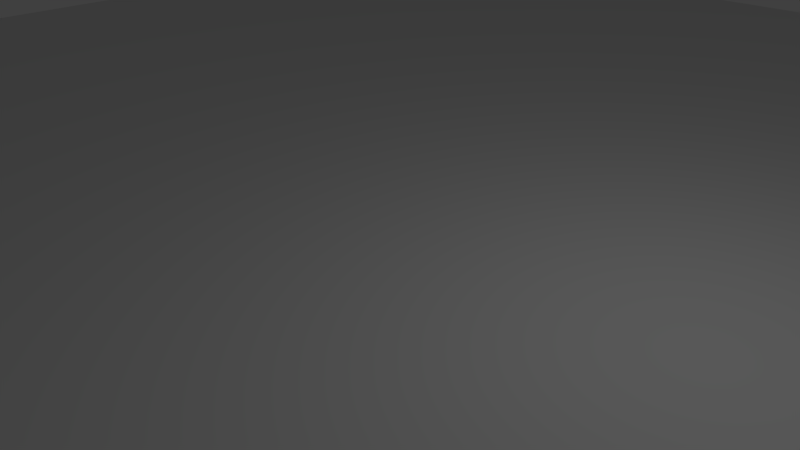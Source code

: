 # Source: MountainBig.blend  (saved by Blender 2.62.0; exported with 4.5.12 LTS)
import bpy
from mathutils import Matrix  # noqa: F401  (used for matrix-valued properties, if any)

bpy.ops.wm.read_factory_settings(use_empty=True)
scene = bpy.context.scene
scene.name = 'Scene'

# ---- collections
col_collection_1 = bpy.data.collections.new('Collection 1'); scene.collection.children.link(col_collection_1)

# ---- world
world_world = bpy.data.worlds.new('World'); scene.world = world_world
world_world.color = (0.05088, 0.05088, 0.05088)
world_world.use_sun_shadow = False
world_world.sun_shadow_jitter_overblur = 0.0
world_world.cycles.sampling_method = 'MANUAL'
world_world.cycles.sample_map_resolution = 256

# ---- cameras
cam_camera = bpy.data.cameras.new('Camera')
cam_camera.clip_end = 100.0
cam_camera.lens = 35.0
cam_camera.sensor_width = 32.0
cam_camera.sensor_height = 18.0
cam_camera.ortho_scale = 7.314
cam_camera.dof.focus_distance = 0.0
cam_camera.dof.aperture_fstop = 128.0

# ---- lights
light_lamp = bpy.data.lights.new('Lamp', 'POINT')
light_lamp.transmission_factor = 0.0
light_lamp.cutoff_distance = 30.0
light_lamp.energy = 100.0
light_lamp.shadow_buffer_clip_start = 1.001
light_lamp.shadow_soft_size = 1.0
light_lamp.shadow_maximum_resolution = 0.006
light_lamp.use_absolute_resolution = True
light_lamp.cycles.use_multiple_importance_sampling = False

# ---- meshes
me_plane = bpy.data.meshes.new('Plane')
me_plane.from_pydata([(-16.86, 16.86, 3.056e-06), (-16.86, -16.86, -6.004e-06), (16.86, -16.86, -3.056e-06), (16.86, 16.86, 6.004e-06), (1.617e-06, -16.86, -4.53e-06), (-16.86, -2.602e-06, -1.474e-06), (-2.498e-06, 16.86, 4.53e-06), (16.86, 3.864e-06, 1.474e-06), (-1.468e-07, 6.31e-07, -3.645e-14), (-8.429, -16.86, -5.267e-06), (8.429, -16.86, -3.793e-06), (-16.86, -8.429, -3.739e-06), (-16.86, 8.429, 7.912e-07), (8.429, 16.86, 5.267e-06), (-8.429, 16.86, 3.793e-06), (16.86, 8.429, 3.739e-06), (16.86, -8.429, -7.912e-07), (-8.429, -9.854e-07, -7.369e-07), (7.349e-07, -8.429, -2.265e-06), (8.429, 2.247e-06, 7.369e-07), (-1.322e-06, 8.429, 2.265e-06), (-8.429, -8.429, -3.002e-06), (8.429, -8.429, -1.528e-06), (-8.429, 8.429, 1.528e-06), (8.429, 8.429, 3.002e-06)], [], [(9, 1, 11, 21), (4, 9, 21, 18), (21, 11, 5, 17), (18, 21, 17, 8), (10, 4, 18, 22), (2, 10, 22, 16), (22, 18, 8, 19), (16, 22, 19, 7), (17, 5, 12, 23), (8, 17, 23, 20), (0, 14, 23, 12), (20, 23, 14, 6), (19, 8, 20, 24), (7, 19, 24, 15), (24, 20, 6, 13), (15, 24, 13, 3)])
_uv = me_plane.uv_layers.new(name='UVMap')
_uv.uv.foreach_set('vector', [0.75, 0.0, 1.0, 0.0, 1.0, 0.25, 0.75, 0.25, 0.5, 0.0, 0.75, 0.0, 0.75, 0.25, 0.5, 0.25, 0.75, 0.25, 1.0, 0.25, 1.0, 0.5, 0.75, 0.5, 0.5, 0.25, 0.75, 0.25, 0.75, 0.5, 0.5, 0.5, 0.25, 0.0, 0.5, 0.0, 0.5, 0.25, 0.25, 0.25, 0.0, 0.0, 0.25, 0.0, 0.25, 0.25, -2.615e-08, 0.25, 0.25, 0.25, 0.5, 0.25, 0.5, 0.5, 0.25, 0.5, -2.615e-08, 0.25, 0.25, 0.25, 0.25, 0.5, -1.743e-08, 0.5, 0.75, 0.5, 1.0, 0.5, 1.0, 0.75, 0.75, 0.75, 0.5, 0.5, 0.75, 0.5, 0.75, 0.75, 0.5, 0.75, 1.0, 1.0, 0.75, 1.0, 0.75, 0.75, 1.0, 0.75, 0.5, 0.75, 0.75, 0.75, 0.75, 1.0, 0.5, 1.0, 0.25, 0.5, 0.5, 0.5, 0.5, 0.75, 0.25, 0.75, -1.743e-08, 0.5, 0.25, 0.5, 0.25, 0.75, -8.717e-09, 0.75, 0.25, 0.75, 0.5, 0.75, 0.5, 1.0, 0.25, 1.0, -8.717e-09, 0.75, 0.25, 0.75, 0.25, 1.0, 0.0, 1.0])
me_plane.use_remesh_preserve_volume = False
me_plane.use_remesh_preserve_attributes = False
me_plane.use_mirror_vertex_groups = False
me_plane.update()

# ---- objects
ob_plane = bpy.data.objects.new('Plane', me_plane)
ob_lamp = bpy.data.objects.new('Lamp', light_lamp)
ob_camera = bpy.data.objects.new('Camera', cam_camera)

# ---- transforms, parenting, visibility, modifiers, constraints
ob_plane.location = (0.0, 0.0, 0.0)
ob_plane.lineart.crease_threshold = 0.0
ob_lamp.location = (4.076, 1.005, 5.904)
ob_lamp.rotation_euler = (0.6503, 0.05522, 1.866)
ob_lamp.lock_rotations_4d = False
ob_lamp.empty_display_type = 'ARROWS'
ob_lamp.color = (0.0, 0.0, 0.0, 0.0)
ob_lamp.lineart.crease_threshold = 0.0
ob_camera.location = (7.481, -6.508, 5.344)
ob_camera.rotation_euler = (1.109, 0.01082, 0.8149)
ob_camera.lock_rotations_4d = False
ob_camera.empty_display_type = 'ARROWS'
ob_camera.color = (0.0, 0.0, 0.0, 0.0)
ob_camera.display_type = 'WIRE'
ob_camera.lineart.crease_threshold = 0.0

# ---- collection membership
col_collection_1.objects.link(ob_plane)
col_collection_1.objects.link(ob_lamp)
col_collection_1.objects.link(ob_camera)

# ---- scene / render settings (as saved in the file)
scene.camera = ob_camera
scene.frame_start = 1; scene.frame_end = 250; scene.frame_set(1)
scene.render.engine = 'BLENDER_EEVEE_NEXT'
scene.render.image_settings.color_mode = 'RGB'
scene.render.image_settings.compression = 90
scene.render.resolution_percentage = 50
scene.render.dither_intensity = 0.0
scene.render.bake_margin = 2
scene.render.bake_bias = 0.0
scene.cycles.use_denoising = False
scene.cycles.samples = 10
scene.cycles.sampling_pattern = 'TABULATED_SOBOL'
scene.cycles.light_sampling_threshold = 0.0
scene.cycles.use_adaptive_sampling = False
scene.cycles.use_light_tree = False
scene.cycles.blur_glossy = 0.0
scene.cycles.volume_bounces = 1
scene.cycles.pixel_filter_type = 'GAUSSIAN'
scene.cycles.sample_clamp_indirect = 0.0
scene.view_settings.view_transform = 'Standard'
bpy.context.view_layer.update()
